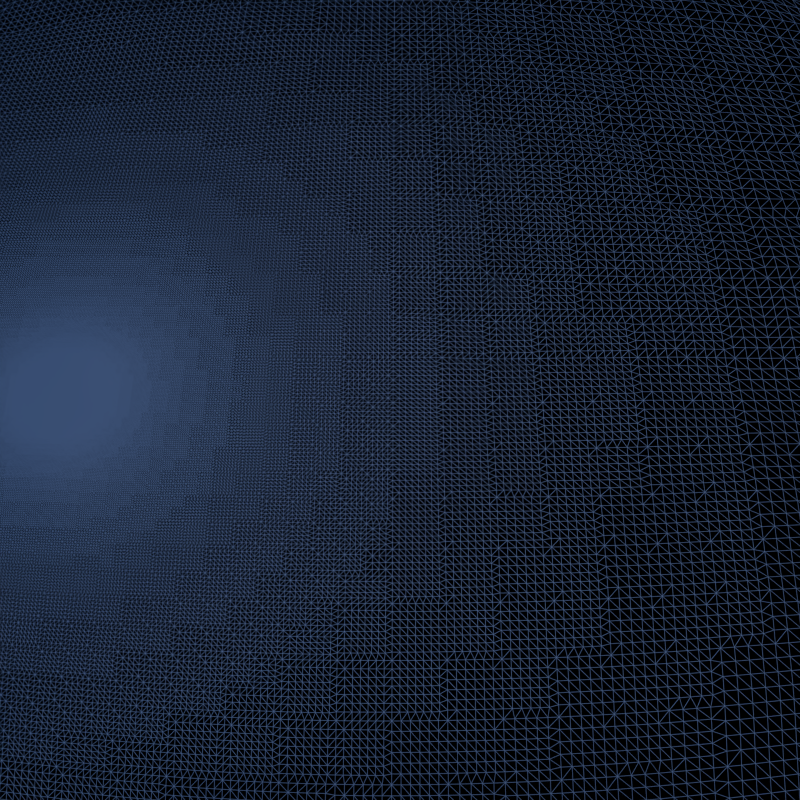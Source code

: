 # Source: dicing_camera.blend  (saved by Blender 2.79.1; exported with 4.5.12 LTS)
import bpy
from mathutils import Matrix  # noqa: F401  (used for matrix-valued properties, if any)

bpy.ops.wm.read_factory_settings(use_empty=True)
scene = bpy.context.scene
scene.name = 'Scene'

# ---- collections
col_collection_1 = bpy.data.collections.new('Collection 1'); scene.collection.children.link(col_collection_1)

# ---- materials (node trees are filled in below, after node groups)
mat_material = bpy.data.materials.new('Material')
mat_material.displacement_method = 'DISPLACEMENT'
mat_material.alpha_threshold = 0.0
mat_material.roughness = 0.5
mat_material.line_color = (0.0, 0.0, 0.0, 1.0)

# ---- material node trees
mat_material.use_nodes = True; mat_material.node_tree.nodes.clear()
_N = mat_material.node_tree.nodes; _L = mat_material.node_tree.links
n0 = _N.new('ShaderNodeOutputMaterial'); n0.name = 'Material Output'; n0.location = (300, 300)
n1 = _N.new('ShaderNodeTexNoise'); n1.name = 'Noise Texture'; n1.location = (-172, 201)
n2 = _N.new('ShaderNodeMath'); n2.name = 'Math'; n2.location = (21, 189)
n2.operation = 'MULTIPLY'
n2.inputs[1].default_value = 2.0
n3 = _N.new('ShaderNodeBsdfDiffuse'); n3.name = 'Diffuse BSDF'; n3.location = (-23, 395)
n4 = _N.new('ShaderNodeWireframe'); n4.name = 'Wireframe'; n4.location = (-285, 393)
n4.width = 143
n4.use_pixel_size = True
n4.inputs[0].default_value = 0.5
n5 = _N.new('ShaderNodeDisplacement'); n5.name = 'Displacement'; n5.location = (0, 0)
n5.inputs[1].default_value = 0.0
n5.inputs[2].default_value = 0.1
_L.new(n3.outputs[0], n0.inputs[0])
_L.new(n1.outputs[0], n2.inputs[0])
_L.new(n4.outputs[0], n3.inputs[0])
_L.new(n2.outputs[0], n5.inputs[0])
_L.new(n5.outputs[0], n0.inputs[2])
n0.is_active_output = True

# ---- world
world_world = bpy.data.worlds.new('World'); scene.world = world_world
world_world.use_nodes = True; world_world.node_tree.nodes.clear()
_N = world_world.node_tree.nodes; _L = world_world.node_tree.links
n0 = _N.new('ShaderNodeOutputWorld'); n0.name = 'World Output'; n0.location = (300, 300)
n1 = _N.new('ShaderNodeBackground'); n1.name = 'Background'; n1.location = (10, 300)
n1.inputs[0].default_value = (0.004391, 0.03955, 0.1329, 1.0)
_L.new(n1.outputs[0], n0.inputs[0])
n0.is_active_output = True
world_world.color = (0.004391, 0.03955, 0.1329)
world_world.use_sun_shadow = False
world_world.sun_shadow_jitter_overblur = 0.0
world_world.cycles.sampling_method = 'NONE'
world_world.cycles.sample_map_resolution = 256

# ---- cameras
cam_dicing_camera = bpy.data.cameras.new('Dicing Camera')
cam_dicing_camera.clip_end = 100.0
cam_dicing_camera.lens = 35.0
cam_dicing_camera.sensor_width = 32.0
cam_dicing_camera.sensor_height = 18.0
cam_dicing_camera.ortho_scale = 7.314
cam_dicing_camera.dof.focus_distance = 0.0
cam_camera = bpy.data.cameras.new('Camera')
cam_camera.clip_end = 100.0
cam_camera.lens = 35.0
cam_camera.sensor_width = 32.0
cam_camera.sensor_height = 18.0
cam_camera.ortho_scale = 7.314
cam_camera.dof.focus_distance = 0.0

# ---- lights
light_lamp = bpy.data.lights.new('Lamp', 'POINT')
light_lamp.transmission_factor = 0.0
light_lamp.cutoff_distance = 30.0
light_lamp.energy = 100.0
light_lamp.shadow_buffer_clip_start = 1.001
light_lamp.shadow_soft_size = 1.0
light_lamp.shadow_maximum_resolution = 0.006
light_lamp.use_absolute_resolution = True
light_lamp.cycles.use_multiple_importance_sampling = False

# ---- meshes
me_plane = bpy.data.meshes.new('Plane')
me_plane.from_pydata([(-5.023, -4.773, 6.213), (-0.5393, -4.773, -3.877), (-5.023, 6.269, 6.213), (-0.5393, 6.269, -3.877)], [], [(0, 1, 3, 2)])
_uv = me_plane.uv_layers.new(name='UVMap')
_uv.uv.foreach_set('vector', [0.0, 0.0, 0.0, 0.0, 0.0, 0.0, 0.0, 0.0])
me_plane.materials.append(mat_material)
me_plane.use_remesh_preserve_volume = False
me_plane.use_remesh_preserve_attributes = False
me_plane.use_mirror_vertex_groups = False
me_plane.update()

# ---- objects
ob_dicing_camera = bpy.data.objects.new('Dicing Camera', cam_dicing_camera)
ob_plane = bpy.data.objects.new('Plane', me_plane)
ob_lamp = bpy.data.objects.new('Lamp', light_lamp)
ob_camera = bpy.data.objects.new('Camera', cam_camera)

# ---- transforms, parenting, visibility, modifiers, constraints
ob_dicing_camera.location = (-2.67, -2.141, -0.002382)
ob_dicing_camera.rotation_euler = (1.571, 1.047, 2.327e-07)
ob_dicing_camera.lock_rotations_4d = False
ob_dicing_camera.empty_display_type = 'ARROWS'
ob_dicing_camera.color = (0.0, 0.0, 0.0, 0.0)
ob_dicing_camera.display_type = 'WIRE'
ob_dicing_camera.lineart.crease_threshold = 0.0
ob_plane.location = (2.918e-08, -0.7931, -0.9273)
ob_plane.lineart.crease_threshold = 0.0
ob_plane.cycles.use_adaptive_subdivision = True
_m = ob_plane.modifiers.new('Subsurf', 'SUBSURF')
_m.uv_smooth = 'PRESERVE_CORNERS'
_m.quality = 2
_m.levels = 2
_m.show_only_control_edges = False
ob_lamp.location = (4.076, 1.005, 2.904)
ob_lamp.rotation_euler = (0.6503, 0.05522, 1.866)
ob_lamp.lock_rotations_4d = False
ob_lamp.empty_display_type = 'ARROWS'
ob_lamp.color = (0.0, 0.0, 0.0, 0.0)
ob_lamp.lineart.crease_threshold = 0.0
ob_camera.location = (2.958, -8.928e-08, -1.542e-07)
ob_camera.rotation_euler = (1.571, 7.55e-08, 1.571)
ob_camera.lock_rotations_4d = False
ob_camera.empty_display_type = 'ARROWS'
ob_camera.color = (0.0, 0.0, 0.0, 0.0)
ob_camera.display_type = 'WIRE'
ob_camera.lineart.crease_threshold = 0.0

# ---- collection membership
col_collection_1.objects.link(ob_dicing_camera)
col_collection_1.objects.link(ob_plane)
col_collection_1.objects.link(ob_lamp)
col_collection_1.objects.link(ob_camera)

# ---- scene / render settings (as saved in the file)
scene.camera = ob_camera
scene.frame_start = 1; scene.frame_end = 250; scene.frame_set(1)
scene.render.engine = 'CYCLES'
scene.render.image_settings.color_mode = 'RGB'
scene.render.resolution_x = 256
scene.render.resolution_y = 256
scene.render.resolution_percentage = 50
scene.render.dither_intensity = 0.0
scene.render.use_border = True
scene.render.bake_margin = 2
scene.render.bake_bias = 0.0
scene.cycles.feature_set = 'EXPERIMENTAL'
scene.cycles.use_denoising = False
scene.cycles.samples = 25
scene.cycles.sampling_pattern = 'TABULATED_SOBOL'
scene.cycles.light_sampling_threshold = 0.0
scene.cycles.use_adaptive_sampling = False
scene.cycles.use_light_tree = False
scene.cycles.blur_glossy = 0.0
scene.cycles.dicing_rate = 16.0
scene.cycles.preview_dicing_rate = 16.0
scene.cycles.dicing_camera = ob_dicing_camera
scene.cycles.offscreen_dicing_scale = 1.0
scene.cycles.pixel_filter_type = 'GAUSSIAN'
scene.cycles.sample_clamp_indirect = 0.0
scene.view_settings.view_transform = 'Standard'
bpy.context.view_layer.update()
